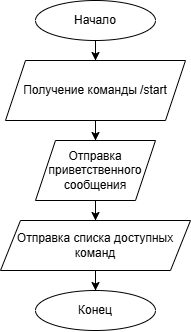

The diagram above was exported from draw.io. Its source (the exported page's mxGraphModel, read from the mxfile embedded in the PNG):
<mxGraphModel dx="1148" dy="660" grid="1" gridSize="10" guides="1" tooltips="1" connect="1" arrows="1" fold="1" page="1" pageScale="1" pageWidth="827" pageHeight="1169" math="0" shadow="0">
  <root>
    <mxCell id="0" />
    <mxCell id="1" parent="0" />
    <mxCell id="BG2WoKhGLByCcDlnNXn9-48" edge="1" parent="1" source="BG2WoKhGLByCcDlnNXn9-46" style="edgeStyle=orthogonalEdgeStyle;rounded=0;orthogonalLoop=1;jettySize=auto;html=1;" target="BG2WoKhGLByCcDlnNXn9-47" value="">
      <mxGeometry relative="1" as="geometry" />
    </mxCell>
    <mxCell id="BG2WoKhGLByCcDlnNXn9-46" parent="1" style="ellipse;whiteSpace=wrap;html=1;" value="Начало" vertex="1">
      <mxGeometry height="40" width="120" x="470" y="70" as="geometry" />
    </mxCell>
    <mxCell id="BG2WoKhGLByCcDlnNXn9-52" edge="1" parent="1" source="BG2WoKhGLByCcDlnNXn9-47" style="edgeStyle=orthogonalEdgeStyle;rounded=0;orthogonalLoop=1;jettySize=auto;html=1;" target="BG2WoKhGLByCcDlnNXn9-51" value="">
      <mxGeometry relative="1" as="geometry" />
    </mxCell>
    <mxCell id="BG2WoKhGLByCcDlnNXn9-47" parent="1" style="shape=parallelogram;perimeter=parallelogramPerimeter;whiteSpace=wrap;html=1;fixedSize=1;" value="Получение команды /start" vertex="1">
      <mxGeometry height="60" width="180" x="440" y="130" as="geometry" />
    </mxCell>
    <mxCell id="BG2WoKhGLByCcDlnNXn9-54" edge="1" parent="1" source="BG2WoKhGLByCcDlnNXn9-51" style="edgeStyle=orthogonalEdgeStyle;rounded=0;orthogonalLoop=1;jettySize=auto;html=1;" target="BG2WoKhGLByCcDlnNXn9-53" value="">
      <mxGeometry relative="1" as="geometry" />
    </mxCell>
    <mxCell id="BG2WoKhGLByCcDlnNXn9-51" parent="1" style="shape=parallelogram;perimeter=parallelogramPerimeter;whiteSpace=wrap;html=1;fixedSize=1;" value="Отправка приветственного сообщения" vertex="1">
      <mxGeometry height="60" width="120" x="470" y="210" as="geometry" />
    </mxCell>
    <mxCell id="BG2WoKhGLByCcDlnNXn9-56" edge="1" parent="1" source="BG2WoKhGLByCcDlnNXn9-53" style="edgeStyle=orthogonalEdgeStyle;rounded=0;orthogonalLoop=1;jettySize=auto;html=1;" target="BG2WoKhGLByCcDlnNXn9-55" value="">
      <mxGeometry relative="1" as="geometry" />
    </mxCell>
    <mxCell id="BG2WoKhGLByCcDlnNXn9-53" parent="1" style="shape=parallelogram;perimeter=parallelogramPerimeter;whiteSpace=wrap;html=1;fixedSize=1;" value="Отправка списка доступных команд" vertex="1">
      <mxGeometry height="50" width="190" x="435" y="290" as="geometry" />
    </mxCell>
    <mxCell id="BG2WoKhGLByCcDlnNXn9-55" parent="1" style="ellipse;whiteSpace=wrap;html=1;" value="Конец" vertex="1">
      <mxGeometry height="40" width="120" x="470" y="360" as="geometry" />
    </mxCell>
  </root>
</mxGraphModel>